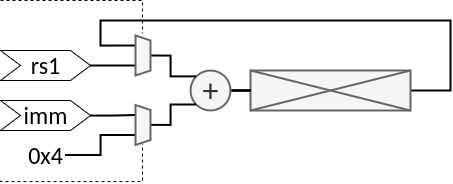

The diagram above was exported from draw.io. Its source (the exported page's mxGraphModel, read from the mxfile embedded in the PNG):
<mxGraphModel dx="1253" dy="772" grid="1" gridSize="10" guides="1" tooltips="1" connect="1" arrows="1" fold="1" page="1" pageScale="1" pageWidth="1169" pageHeight="827" math="0" shadow="0">
  <root>
    <mxCell id="0" />
    <mxCell id="1" parent="0" />
    <mxCell id="2" style="edgeStyle=orthogonalEdgeStyle;rounded=0;orthogonalLoop=1;jettySize=auto;html=1;entryX=0.25;entryY=1;entryDx=0;entryDy=0;endArrow=none;endFill=0;strokeWidth=2;" edge="1" source="3" target="18" parent="1">
      <mxGeometry relative="1" as="geometry">
        <Array as="points">
          <mxPoint x="570" y="130" />
          <mxPoint x="570" y="60" />
          <mxPoint x="220" y="60" />
          <mxPoint x="220" y="85" />
        </Array>
      </mxGeometry>
    </mxCell>
    <mxCell id="3" value="" style="rounded=0;whiteSpace=wrap;html=1;fillColor=#f5f5f5;strokeColor=#666666;fontColor=#333333;strokeWidth=2;" vertex="1" parent="1">
      <mxGeometry x="370" y="110" width="160" height="40" as="geometry" />
    </mxCell>
    <mxCell id="4" value="" style="endArrow=none;html=1;rounded=0;exitX=0;exitY=1;exitDx=0;exitDy=0;entryX=1;entryY=0;entryDx=0;entryDy=0;fillColor=#f5f5f5;strokeColor=#666666;strokeWidth=2;" edge="1" source="3" target="3" parent="1">
      <mxGeometry width="50" height="50" relative="1" as="geometry">
        <mxPoint x="380" y="164" as="sourcePoint" />
        <mxPoint x="450" y="154" as="targetPoint" />
      </mxGeometry>
    </mxCell>
    <mxCell id="5" value="" style="endArrow=none;html=1;rounded=0;exitX=0;exitY=0;exitDx=0;exitDy=0;entryX=1;entryY=1;entryDx=0;entryDy=0;fillColor=#f5f5f5;strokeColor=#666666;strokeWidth=2;" edge="1" source="3" target="3" parent="1">
      <mxGeometry width="50" height="50" relative="1" as="geometry">
        <mxPoint x="420" y="144" as="sourcePoint" />
        <mxPoint x="480" y="124" as="targetPoint" />
      </mxGeometry>
    </mxCell>
    <mxCell id="6" style="edgeStyle=orthogonalEdgeStyle;rounded=0;orthogonalLoop=1;jettySize=auto;html=1;entryX=0;entryY=0.5;entryDx=0;entryDy=0;endArrow=none;endFill=0;strokeWidth=2;" edge="1" source="7" target="3" parent="1">
      <mxGeometry relative="1" as="geometry">
        <mxPoint x="365" y="130" as="targetPoint" />
      </mxGeometry>
    </mxCell>
    <mxCell id="7" value="&lt;font style=&quot;font-size: 32px;&quot; face=&quot;calibri&quot;&gt;+&lt;/font&gt;" style="ellipse;whiteSpace=wrap;html=1;aspect=fixed;fillColor=#f5f5f5;fontColor=#333333;strokeColor=#666666;strokeWidth=2;" vertex="1" parent="1">
      <mxGeometry x="310" y="110" width="40" height="40" as="geometry" />
    </mxCell>
    <mxCell id="8" style="edgeStyle=orthogonalEdgeStyle;rounded=0;orthogonalLoop=1;jettySize=auto;html=1;entryX=0;entryY=0;entryDx=0;entryDy=0;endArrow=none;endFill=0;strokeWidth=2;" edge="1" source="18" target="7" parent="1">
      <mxGeometry relative="1" as="geometry" />
    </mxCell>
    <mxCell id="9" style="edgeStyle=orthogonalEdgeStyle;rounded=0;orthogonalLoop=1;jettySize=auto;html=1;entryX=0;entryY=1;entryDx=0;entryDy=0;endArrow=none;endFill=0;strokeWidth=2;" edge="1" source="19" target="7" parent="1">
      <mxGeometry relative="1" as="geometry" />
    </mxCell>
    <mxCell id="10" style="edgeStyle=orthogonalEdgeStyle;rounded=0;orthogonalLoop=1;jettySize=auto;html=1;entryX=0.75;entryY=1;entryDx=0;entryDy=0;endArrow=none;endFill=0;strokeWidth=2;" edge="1" source="11" target="18" parent="1">
      <mxGeometry relative="1" as="geometry" />
    </mxCell>
    <mxCell id="11" value="&lt;font style=&quot;font-size: 24px;&quot; face=&quot;calibri&quot;&gt;rs1&lt;/font&gt;" style="shape=step;perimeter=stepPerimeter;whiteSpace=wrap;html=1;fixedSize=1;" vertex="1" parent="1">
      <mxGeometry x="120" y="90" width="90" height="30" as="geometry" />
    </mxCell>
    <mxCell id="12" style="edgeStyle=orthogonalEdgeStyle;rounded=0;orthogonalLoop=1;jettySize=auto;html=1;entryX=0.25;entryY=1;entryDx=0;entryDy=0;strokeWidth=2;endArrow=none;endFill=0;" edge="1" source="13" target="19" parent="1">
      <mxGeometry relative="1" as="geometry" />
    </mxCell>
    <mxCell id="13" value="&lt;font style=&quot;font-size: 24px;&quot; face=&quot;calibri&quot;&gt;imm&lt;/font&gt;" style="shape=step;perimeter=stepPerimeter;whiteSpace=wrap;html=1;fixedSize=1;" vertex="1" parent="1">
      <mxGeometry x="120" y="140" width="90" height="30" as="geometry" />
    </mxCell>
    <mxCell id="14" style="edgeStyle=orthogonalEdgeStyle;rounded=0;orthogonalLoop=1;jettySize=auto;html=1;entryX=0.75;entryY=1;entryDx=0;entryDy=0;strokeWidth=2;endArrow=none;endFill=0;" edge="1" source="15" target="19" parent="1">
      <mxGeometry relative="1" as="geometry">
        <Array as="points">
          <mxPoint x="220" y="195" />
          <mxPoint x="220" y="175" />
        </Array>
      </mxGeometry>
    </mxCell>
    <mxCell id="15" value="&lt;font style=&quot;font-size: 24px;&quot; face=&quot;calibri&quot;&gt;0x4&lt;/font&gt;" style="text;html=1;align=center;verticalAlign=middle;whiteSpace=wrap;rounded=0;" vertex="1" parent="1">
      <mxGeometry x="145" y="179.5" width="40" height="30" as="geometry" />
    </mxCell>
    <mxCell id="16" style="edgeStyle=orthogonalEdgeStyle;rounded=0;orthogonalLoop=1;jettySize=auto;html=1;entryX=0.5;entryY=0;entryDx=0;entryDy=0;endArrow=none;endFill=0;strokeWidth=1;dashed=1;" edge="1" parent="1">
      <mxGeometry relative="1" as="geometry">
        <mxPoint x="262" y="73" as="targetPoint" />
        <mxPoint x="120" y="40" as="sourcePoint" />
        <Array as="points">
          <mxPoint x="262" y="40" />
        </Array>
      </mxGeometry>
    </mxCell>
    <mxCell id="17" style="edgeStyle=orthogonalEdgeStyle;rounded=0;orthogonalLoop=1;jettySize=auto;html=1;entryX=0.5;entryY=1;entryDx=0;entryDy=0;endArrow=none;endFill=0;dashed=1;strokeWidth=1;" edge="1" parent="1">
      <mxGeometry relative="1" as="geometry">
        <mxPoint x="120" y="220" as="sourcePoint" />
        <mxPoint x="262" y="183.5" as="targetPoint" />
        <Array as="points">
          <mxPoint x="262" y="221" />
        </Array>
      </mxGeometry>
    </mxCell>
    <mxCell id="18" value="" style="shape=trapezoid;perimeter=trapezoidPerimeter;whiteSpace=wrap;html=1;fixedSize=1;rotation=90;size=5;fillColor=#f5f5f5;fontColor=#333333;strokeColor=#666666;strokeWidth=2;" vertex="1" parent="1">
      <mxGeometry x="242.5" y="87.5" width="40" height="15" as="geometry" />
    </mxCell>
    <mxCell id="19" value="" style="shape=trapezoid;perimeter=trapezoidPerimeter;whiteSpace=wrap;html=1;fixedSize=1;rotation=90;size=5;fillColor=#f5f5f5;fontColor=#333333;strokeColor=#666666;strokeWidth=2;" vertex="1" parent="1">
      <mxGeometry x="242.5" y="157" width="40" height="15" as="geometry" />
    </mxCell>
  </root>
</mxGraphModel>